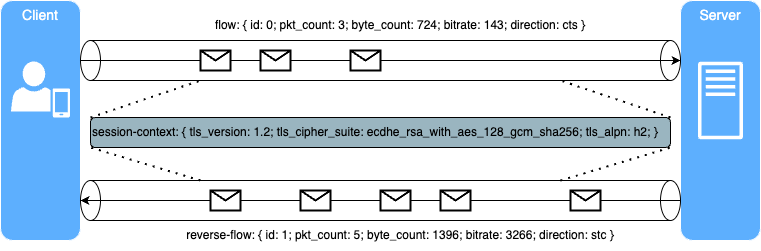

The diagram above was exported from draw.io. Its source (the exported page's mxGraphModel, read from the mxfile embedded in the PNG):
<mxGraphModel dx="2074" dy="1214" grid="1" gridSize="10" guides="1" tooltips="1" connect="1" arrows="1" fold="1" page="1" pageScale="1" pageWidth="827" pageHeight="1169" math="0" shadow="0">
  <root>
    <mxCell id="0" />
    <mxCell id="1" parent="0" />
    <mxCell id="client" value="Client" style="rounded=1;fillColor=#5DAFFE;strokeColor=#FFFFFF;fontColor=light-dark(#ffffff, #ededed);fontSize=14;verticalAlign=top;" parent="1" vertex="1">
      <mxGeometry y="40" width="80" height="240" as="geometry" />
    </mxCell>
    <mxCell id="server" value="Server" style="rounded=1;fillColor=#5DAFFE;strokeColor=#FFFFFF;fontColor=light-dark(#ffffff, #ededed);fontSize=14;verticalAlign=top;" parent="1" vertex="1">
      <mxGeometry x="680" y="40" width="80" height="240" as="geometry" />
    </mxCell>
    <mxCell id="iK7ApcNpRszR6PNUvhNt-2" value="" style="ellipse;whiteSpace=wrap;html=1;fillColor=none;" parent="1" vertex="1">
      <mxGeometry x="660" y="80" width="20" height="40" as="geometry" />
    </mxCell>
    <mxCell id="iK7ApcNpRszR6PNUvhNt-4" value="" style="ellipse;whiteSpace=wrap;html=1;fillColor=none;" parent="1" vertex="1">
      <mxGeometry x="80" y="80" width="20" height="40" as="geometry" />
    </mxCell>
    <mxCell id="iK7ApcNpRszR6PNUvhNt-5" value="" style="endArrow=none;html=1;rounded=0;entryX=0.5;entryY=0;entryDx=0;entryDy=0;exitX=0.5;exitY=0;exitDx=0;exitDy=0;" parent="1" source="iK7ApcNpRszR6PNUvhNt-4" target="iK7ApcNpRszR6PNUvhNt-2" edge="1">
      <mxGeometry width="50" height="50" relative="1" as="geometry">
        <mxPoint x="260" y="140" as="sourcePoint" />
        <mxPoint x="310" y="90" as="targetPoint" />
      </mxGeometry>
    </mxCell>
    <mxCell id="iK7ApcNpRszR6PNUvhNt-6" value="" style="endArrow=none;html=1;rounded=0;entryX=0.5;entryY=1;entryDx=0;entryDy=0;exitX=0.5;exitY=1;exitDx=0;exitDy=0;" parent="1" source="iK7ApcNpRszR6PNUvhNt-4" target="iK7ApcNpRszR6PNUvhNt-2" edge="1">
      <mxGeometry width="50" height="50" relative="1" as="geometry">
        <mxPoint x="370" y="180" as="sourcePoint" />
        <mxPoint x="420" y="130" as="targetPoint" />
      </mxGeometry>
    </mxCell>
    <mxCell id="iK7ApcNpRszR6PNUvhNt-7" value="" style="ellipse;whiteSpace=wrap;html=1;fillColor=none;" parent="1" vertex="1">
      <mxGeometry x="660" y="220" width="20" height="40" as="geometry" />
    </mxCell>
    <mxCell id="iK7ApcNpRszR6PNUvhNt-8" value="" style="ellipse;whiteSpace=wrap;html=1;fillColor=none;" parent="1" vertex="1">
      <mxGeometry x="80" y="220" width="20" height="40" as="geometry" />
    </mxCell>
    <mxCell id="iK7ApcNpRszR6PNUvhNt-9" value="" style="endArrow=none;html=1;rounded=0;entryX=0.5;entryY=0;entryDx=0;entryDy=0;exitX=0.5;exitY=0;exitDx=0;exitDy=0;" parent="1" source="iK7ApcNpRszR6PNUvhNt-8" target="iK7ApcNpRszR6PNUvhNt-7" edge="1">
      <mxGeometry width="50" height="50" relative="1" as="geometry">
        <mxPoint x="260" y="280" as="sourcePoint" />
        <mxPoint x="310" y="230" as="targetPoint" />
      </mxGeometry>
    </mxCell>
    <mxCell id="iK7ApcNpRszR6PNUvhNt-10" value="" style="endArrow=none;html=1;rounded=0;entryX=0.5;entryY=1;entryDx=0;entryDy=0;exitX=0.5;exitY=1;exitDx=0;exitDy=0;" parent="1" source="iK7ApcNpRszR6PNUvhNt-8" target="iK7ApcNpRszR6PNUvhNt-7" edge="1">
      <mxGeometry width="50" height="50" relative="1" as="geometry">
        <mxPoint x="370" y="320" as="sourcePoint" />
        <mxPoint x="420" y="270" as="targetPoint" />
      </mxGeometry>
    </mxCell>
    <mxCell id="iK7ApcNpRszR6PNUvhNt-11" value="" style="endArrow=classic;html=1;rounded=0;exitX=0;exitY=0.5;exitDx=0;exitDy=0;entryX=1;entryY=0.5;entryDx=0;entryDy=0;strokeWidth=1;" parent="1" source="iK7ApcNpRszR6PNUvhNt-18" target="iK7ApcNpRszR6PNUvhNt-2" edge="1">
      <mxGeometry width="50" height="50" relative="1" as="geometry">
        <mxPoint x="180" y="60" as="sourcePoint" />
        <mxPoint x="540" y="60" as="targetPoint" />
      </mxGeometry>
    </mxCell>
    <mxCell id="iK7ApcNpRszR6PNUvhNt-24" value="" style="endArrow=classic;html=1;rounded=0;exitX=1;exitY=0.5;exitDx=0;exitDy=0;entryX=0;entryY=0.5;entryDx=0;entryDy=0;strokeWidth=1;" parent="1" source="iK7ApcNpRszR6PNUvhNt-20" target="iK7ApcNpRszR6PNUvhNt-8" edge="1">
      <mxGeometry width="50" height="50" relative="1" as="geometry">
        <mxPoint x="560" y="240" as="sourcePoint" />
        <mxPoint x="300" y="240" as="targetPoint" />
      </mxGeometry>
    </mxCell>
    <mxCell id="iK7ApcNpRszR6PNUvhNt-25" value="" style="shape=message;html=1;html=1;outlineConnect=0;labelPosition=center;verticalLabelPosition=bottom;align=center;verticalAlign=top;strokeWidth=2;" parent="1" vertex="1">
      <mxGeometry x="210" y="230" width="30" height="20" as="geometry" />
    </mxCell>
    <mxCell id="iK7ApcNpRszR6PNUvhNt-27" value="reverse-flow: { id: 1; pkt_count: 5; byte_count: 1396; bitrate:&amp;nbsp;3266; direction: stc }" style="text;html=1;align=center;verticalAlign=middle;whiteSpace=wrap;rounded=0;" parent="1" vertex="1">
      <mxGeometry x="170" y="260" width="460" height="30" as="geometry" />
    </mxCell>
    <mxCell id="iK7ApcNpRszR6PNUvhNt-28" value="flow: { id: 0; pkt_count: 3; byte_count: 724; bitrate:&amp;nbsp;143; direction: cts }" style="text;html=1;align=center;verticalAlign=middle;whiteSpace=wrap;rounded=0;" parent="1" vertex="1">
      <mxGeometry x="170" y="50" width="460" height="30" as="geometry" />
    </mxCell>
    <mxCell id="iK7ApcNpRszR6PNUvhNt-29" value="" style="endArrow=classic;html=1;rounded=0;exitX=1;exitY=0.5;exitDx=0;exitDy=0;entryX=0;entryY=0.5;entryDx=0;entryDy=0;strokeWidth=1;" parent="1" source="iK7ApcNpRszR6PNUvhNt-43" target="iK7ApcNpRszR6PNUvhNt-20" edge="1">
      <mxGeometry width="50" height="50" relative="1" as="geometry">
        <mxPoint x="560" y="240" as="sourcePoint" />
        <mxPoint x="300" y="240" as="targetPoint" />
      </mxGeometry>
    </mxCell>
    <mxCell id="iK7ApcNpRszR6PNUvhNt-20" value="" style="shape=message;html=1;html=1;outlineConnect=0;labelPosition=center;verticalLabelPosition=bottom;align=center;verticalAlign=top;strokeWidth=2;" parent="1" vertex="1">
      <mxGeometry x="380" y="230" width="30" height="20" as="geometry" />
    </mxCell>
    <mxCell id="iK7ApcNpRszR6PNUvhNt-30" value="" style="endArrow=classic;html=1;rounded=0;exitX=0;exitY=0.5;exitDx=0;exitDy=0;entryX=1;entryY=0.5;entryDx=0;entryDy=0;strokeWidth=1;" parent="1" source="iK7ApcNpRszR6PNUvhNt-36" target="iK7ApcNpRszR6PNUvhNt-18" edge="1">
      <mxGeometry width="50" height="50" relative="1" as="geometry">
        <mxPoint x="160" y="100" as="sourcePoint" />
        <mxPoint x="560" y="100" as="targetPoint" />
      </mxGeometry>
    </mxCell>
    <mxCell id="iK7ApcNpRszR6PNUvhNt-18" value="" style="shape=message;html=1;html=1;outlineConnect=0;labelPosition=center;verticalLabelPosition=bottom;align=center;verticalAlign=top;strokeWidth=2;" parent="1" vertex="1">
      <mxGeometry x="350" y="90" width="30" height="20" as="geometry" />
    </mxCell>
    <mxCell id="iK7ApcNpRszR6PNUvhNt-37" value="" style="endArrow=classic;html=1;rounded=0;exitX=0;exitY=0.5;exitDx=0;exitDy=0;entryX=1;entryY=0.5;entryDx=0;entryDy=0;strokeWidth=1;" parent="1" source="iK7ApcNpRszR6PNUvhNt-4" target="iK7ApcNpRszR6PNUvhNt-36" edge="1">
      <mxGeometry width="50" height="50" relative="1" as="geometry">
        <mxPoint x="160" y="100" as="sourcePoint" />
        <mxPoint x="360" y="100" as="targetPoint" />
      </mxGeometry>
    </mxCell>
    <mxCell id="iK7ApcNpRszR6PNUvhNt-36" value="" style="shape=message;html=1;html=1;outlineConnect=0;labelPosition=center;verticalLabelPosition=bottom;align=center;verticalAlign=top;strokeWidth=2;" parent="1" vertex="1">
      <mxGeometry x="200" y="90" width="30" height="20" as="geometry" />
    </mxCell>
    <mxCell id="iK7ApcNpRszR6PNUvhNt-40" value="" style="shape=message;html=1;html=1;outlineConnect=0;labelPosition=center;verticalLabelPosition=bottom;align=center;verticalAlign=top;strokeWidth=2;" parent="1" vertex="1">
      <mxGeometry x="260" y="90" width="30" height="20" as="geometry" />
    </mxCell>
    <mxCell id="iK7ApcNpRszR6PNUvhNt-41" value="" style="shape=message;html=1;html=1;outlineConnect=0;labelPosition=center;verticalLabelPosition=bottom;align=center;verticalAlign=top;strokeWidth=2;" parent="1" vertex="1">
      <mxGeometry x="300" y="230" width="30" height="20" as="geometry" />
    </mxCell>
    <mxCell id="iK7ApcNpRszR6PNUvhNt-44" value="" style="endArrow=classic;html=1;rounded=0;exitX=1;exitY=0.5;exitDx=0;exitDy=0;entryX=0;entryY=0.5;entryDx=0;entryDy=0;strokeWidth=1;" parent="1" source="iK7ApcNpRszR6PNUvhNt-42" target="iK7ApcNpRszR6PNUvhNt-43" edge="1">
      <mxGeometry width="50" height="50" relative="1" as="geometry">
        <mxPoint x="560" y="240" as="sourcePoint" />
        <mxPoint x="380" y="240" as="targetPoint" />
      </mxGeometry>
    </mxCell>
    <mxCell id="iK7ApcNpRszR6PNUvhNt-43" value="" style="shape=message;html=1;html=1;outlineConnect=0;labelPosition=center;verticalLabelPosition=bottom;align=center;verticalAlign=top;strokeWidth=2;" parent="1" vertex="1">
      <mxGeometry x="440" y="230" width="30" height="20" as="geometry" />
    </mxCell>
    <mxCell id="iK7ApcNpRszR6PNUvhNt-45" value="" style="endArrow=classic;html=1;rounded=0;exitX=1;exitY=0.5;exitDx=0;exitDy=0;entryX=0;entryY=0.5;entryDx=0;entryDy=0;strokeWidth=1;" parent="1" source="iK7ApcNpRszR6PNUvhNt-7" target="iK7ApcNpRszR6PNUvhNt-42" edge="1">
      <mxGeometry width="50" height="50" relative="1" as="geometry">
        <mxPoint x="560" y="240" as="sourcePoint" />
        <mxPoint x="440" y="240" as="targetPoint" />
      </mxGeometry>
    </mxCell>
    <mxCell id="iK7ApcNpRszR6PNUvhNt-42" value="" style="shape=message;html=1;html=1;outlineConnect=0;labelPosition=center;verticalLabelPosition=bottom;align=center;verticalAlign=top;strokeWidth=2;" parent="1" vertex="1">
      <mxGeometry x="570" y="230" width="30" height="20" as="geometry" />
    </mxCell>
    <mxCell id="iK7ApcNpRszR6PNUvhNt-46" value="" style="sketch=0;pointerEvents=1;shadow=0;dashed=0;html=1;strokeColor=none;fillColor=#FFFFFF;labelPosition=center;verticalLabelPosition=bottom;verticalAlign=top;outlineConnect=0;align=center;shape=mxgraph.office.users.mobile_user;" parent="1" vertex="1">
      <mxGeometry x="10.5" y="101" width="59" height="56" as="geometry" />
    </mxCell>
    <mxCell id="iK7ApcNpRszR6PNUvhNt-47" value="" style="sketch=0;outlineConnect=0;fontColor=#232F3E;gradientColor=none;fillColor=#FFFFFF;strokeColor=none;dashed=0;verticalLabelPosition=bottom;verticalAlign=top;align=center;html=1;fontSize=12;fontStyle=0;aspect=fixed;pointerEvents=1;shape=mxgraph.aws4.traditional_server;" parent="1" vertex="1">
      <mxGeometry x="697.5" y="101" width="45" height="78" as="geometry" />
    </mxCell>
    <mxCell id="fzUdjVRYn5-yNDCa8scN-1" value="session-context: { tls_version: 1.2; tls_cipher_suite: ecdhe_rsa_with_aes_128_gcm_sha256; tls_alpn: h2; }" style="rounded=1;whiteSpace=wrap;html=1;align=left;fillColor=#9AB5C0;" vertex="1" parent="1">
      <mxGeometry x="90" y="157" width="580" height="30" as="geometry" />
    </mxCell>
    <mxCell id="fzUdjVRYn5-yNDCa8scN-2" value="" style="endArrow=none;dashed=1;html=1;dashPattern=1 3;strokeWidth=2;rounded=0;entryX=0;entryY=1;entryDx=0;entryDy=0;" edge="1" parent="1" target="fzUdjVRYn5-yNDCa8scN-1">
      <mxGeometry width="50" height="50" relative="1" as="geometry">
        <mxPoint x="200" y="220" as="sourcePoint" />
        <mxPoint x="280" y="320" as="targetPoint" />
      </mxGeometry>
    </mxCell>
    <mxCell id="fzUdjVRYn5-yNDCa8scN-3" value="" style="endArrow=none;dashed=1;html=1;dashPattern=1 3;strokeWidth=2;rounded=0;entryX=1;entryY=1;entryDx=0;entryDy=0;" edge="1" parent="1" target="fzUdjVRYn5-yNDCa8scN-1">
      <mxGeometry width="50" height="50" relative="1" as="geometry">
        <mxPoint x="560" y="220" as="sourcePoint" />
        <mxPoint x="620" y="210" as="targetPoint" />
      </mxGeometry>
    </mxCell>
    <mxCell id="fzUdjVRYn5-yNDCa8scN-4" value="" style="endArrow=none;dashed=1;html=1;dashPattern=1 3;strokeWidth=2;rounded=0;exitX=0;exitY=0;exitDx=0;exitDy=0;" edge="1" parent="1" source="fzUdjVRYn5-yNDCa8scN-1">
      <mxGeometry width="50" height="50" relative="1" as="geometry">
        <mxPoint x="280" y="360" as="sourcePoint" />
        <mxPoint x="200" y="120" as="targetPoint" />
      </mxGeometry>
    </mxCell>
    <mxCell id="fzUdjVRYn5-yNDCa8scN-5" value="" style="endArrow=none;dashed=1;html=1;dashPattern=1 3;strokeWidth=2;rounded=0;exitX=1;exitY=0;exitDx=0;exitDy=0;" edge="1" parent="1" source="fzUdjVRYn5-yNDCa8scN-1">
      <mxGeometry width="50" height="50" relative="1" as="geometry">
        <mxPoint x="240" y="400" as="sourcePoint" />
        <mxPoint x="560" y="120" as="targetPoint" />
      </mxGeometry>
    </mxCell>
  </root>
</mxGraphModel>